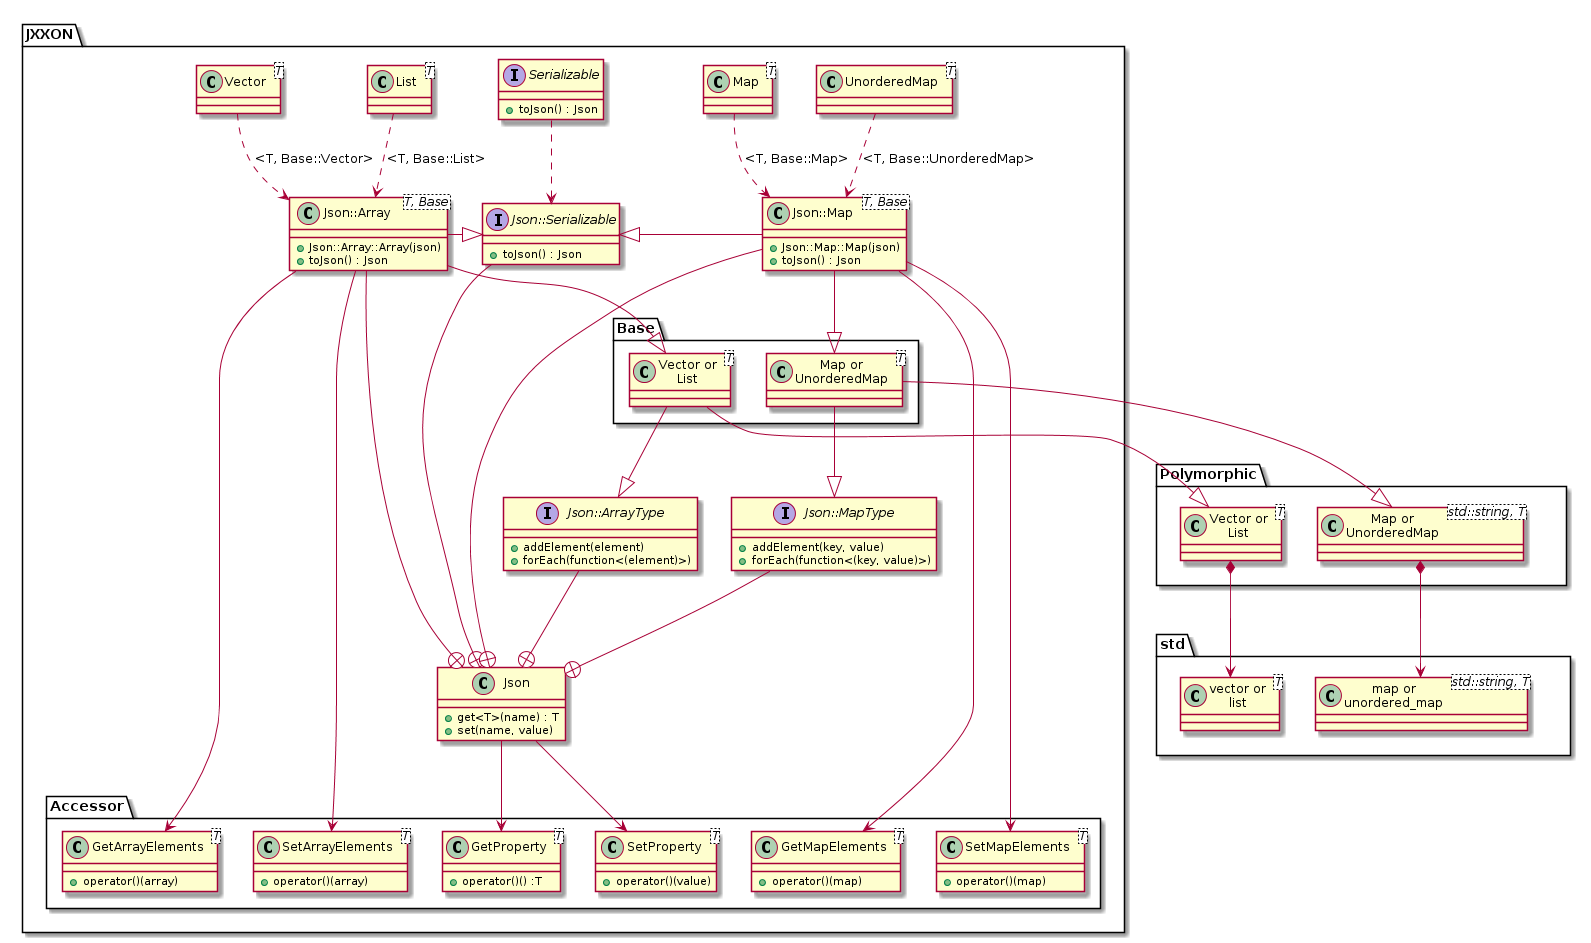

The diagram above was rendered by PlantUML. Its source (embedded in the PNG):
@startuml

namespace std {
	class "vector or\nlist<T>" as ArrayBase
	class "map or\nunordered_map<std::string, T>" as MapBase
}

namespace Polymorphic {
	class "Vector or\nList<T>" as ArrayBase
	class "Map or\nUnorderedMap<std::string, T>" as MapBase
	ArrayBase *-> std.ArrayBase
	MapBase *-> std.MapBase
}

Polymorphic -[hidden]down- std

namespace JXXON {
	class Json {
		+get<T>(name) : T
		+set(name, value)
	}
	
	interface "Json::Serializable" as Json_Serializable {
		+toJson() : Json
	}
	Json_Serializable --+ Json
	
	interface Serializable {
		+toJson() : Json
	}
	Serializable ..> Json_Serializable

	interface "Json::ArrayType" as Json_ArrayType {
		+addElement(element)
		+forEach(function<(element)>)
	}
	Json_ArrayType --+ Json
	
	interface "Json::MapType" as Json_MapType {
		+addElement(key, value)
		+forEach(function<(key, value)>)
	}
	Json_MapType --+ Json
	
	namespace Base {
		class "Vector or\nList<T>" as ArrayBase
		class "Map or\nUnorderedMap<T>" as MapBase
		ArrayBase --|> Polymorphic.ArrayBase
		ArrayBase --|> JXXON.Json_ArrayType
		MapBase --|> Polymorphic.MapBase
		MapBase --|> JXXON.Json_MapType
	}

	class "Json::Array" as Json_Array<T, Base> {
		+Json::Array::Array(json)
		+toJson() : Json
	}
	Json_Array --+ Json
	Json_Array -right-|> Json_Serializable
	Json_Array --|> JXXON.Base.ArrayBase
	
	class Vector<T>
	Vector ..> Json_Array : <T, Base::Vector>
	
	class List<T>
	List ..> Json_Array : <T, Base::List>
	
	class "Json::Map" as Json_Map<T, Base> {
		+Json::Map::Map(json)
		+toJson() : Json
	}
	Json_Map --+ Json
	Json_Map -left-|> Json_Serializable
	Json_Map --|> JXXON.Base.MapBase
	
	class Map<T>
	Map ..> Json_Map : <T, Base::Map>
	
	class UnorderedMap<T>
	UnorderedMap ..> Json_Map : <T, Base::UnorderedMap>
	
	namespace Accessor {
		class GetProperty<T> {
			+operator()() :T
		}
		JXXON.Json --> GetProperty
		
		class SetProperty<T> {
			+operator()(value)
		}
		JXXON.Json --> SetProperty
		
		class GetArrayElements<T> {
			+operator()(array)
		}
		JXXON.Json_Array --> GetArrayElements
		
		class SetArrayElements<T> {
			+operator()(array)
		}
		JXXON.Json_Array --> SetArrayElements

		class GetMapElements<T> {
			+operator()(map)
		}
		JXXON.Json_Map --> GetMapElements
		
		class SetMapElements<T> {
			+operator()(map)
		}
		JXXON.Json_Map --> SetMapElements
	}
}

@enduml